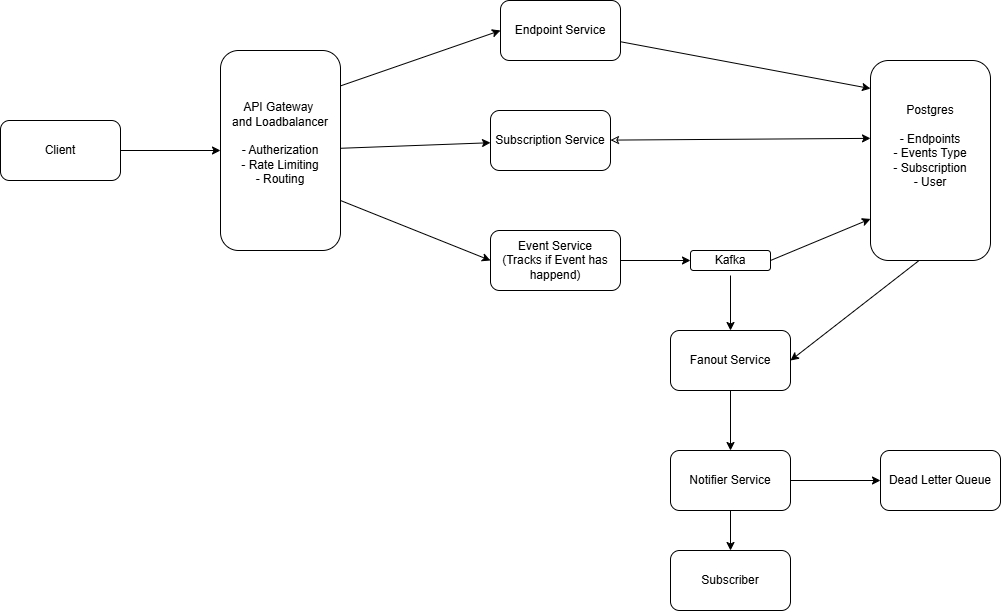

The diagram above was exported from draw.io. Its source (the exported page's mxGraphModel, read from the mxfile embedded in the PNG):
<mxGraphModel dx="1180" dy="1106" grid="1" gridSize="10" guides="1" tooltips="1" connect="1" arrows="1" fold="1" page="1" pageScale="1" pageWidth="850" pageHeight="1100" background="light-dark(#ffffff, #121212)" math="0" shadow="0">
  <root>
    <mxCell id="0" />
    <mxCell id="1" parent="0" />
    <mxCell id="4Er96dvSz65YmloPrg1N-24" parent="1" style="rounded=1;whiteSpace=wrap;html=1;roundedPerimeter=1;" value="" vertex="1">
      <mxGeometry height="20" width="80" x="720" y="500" as="geometry" />
    </mxCell>
    <mxCell id="4Er96dvSz65YmloPrg1N-2" edge="1" parent="1" source="4Er96dvSz65YmloPrg1N-1" style="edgeStyle=none;html=1;" target="4Er96dvSz65YmloPrg1N-3">
      <mxGeometry relative="1" as="geometry">
        <mxPoint x="320" y="400" as="targetPoint" />
      </mxGeometry>
    </mxCell>
    <mxCell id="4Er96dvSz65YmloPrg1N-1" parent="1" style="rounded=1;whiteSpace=wrap;html=1;roundedPerimeter=1;" value="Client" vertex="1">
      <mxGeometry height="60" width="120" x="30" y="370" as="geometry" />
    </mxCell>
    <mxCell id="4Er96dvSz65YmloPrg1N-5" edge="1" parent="1" source="4Er96dvSz65YmloPrg1N-3" style="edgeStyle=none;html=1;" target="4Er96dvSz65YmloPrg1N-4" value="">
      <mxGeometry relative="1" as="geometry" />
    </mxCell>
    <mxCell id="4Er96dvSz65YmloPrg1N-9" edge="1" parent="1" source="4Er96dvSz65YmloPrg1N-3" style="edgeStyle=none;html=1;entryX=0;entryY=0.5;entryDx=0;entryDy=0;exitX=1;exitY=0.177;exitDx=0;exitDy=0;" target="4Er96dvSz65YmloPrg1N-8">
      <mxGeometry relative="1" as="geometry">
        <mxPoint x="440" y="409.14391725091343" as="sourcePoint" />
        <mxPoint x="570" y="410.86407129455904" as="targetPoint" />
      </mxGeometry>
    </mxCell>
    <mxCell id="4Er96dvSz65YmloPrg1N-21" edge="1" parent="1" source="4Er96dvSz65YmloPrg1N-3" style="edgeStyle=none;html=1;exitX=1;exitY=0.75;exitDx=0;exitDy=0;entryX=0;entryY=0.5;entryDx=0;entryDy=0;" target="4Er96dvSz65YmloPrg1N-12">
      <mxGeometry relative="1" as="geometry" />
    </mxCell>
    <mxCell id="4Er96dvSz65YmloPrg1N-3" parent="1" style="rounded=1;whiteSpace=wrap;html=1;roundedPerimeter=1;" value="API Gateway&amp;nbsp;&lt;div&gt;and Loadbalancer&lt;/div&gt;&lt;div&gt;&lt;br&gt;&lt;/div&gt;&lt;div&gt;- Autherization&lt;/div&gt;&lt;div&gt;- Rate Limiting&lt;/div&gt;&lt;div&gt;- Routing&lt;/div&gt;&lt;div&gt;&lt;br&gt;&lt;/div&gt;" vertex="1">
      <mxGeometry height="200" width="120" x="250" y="300" as="geometry" />
    </mxCell>
    <mxCell id="4Er96dvSz65YmloPrg1N-6" edge="1" parent="1" source="4Er96dvSz65YmloPrg1N-4" style="edgeStyle=none;html=1;entryX=-0.024;entryY=0.384;entryDx=0;entryDy=0;startArrow=classic;startFill=0;" target="4Er96dvSz65YmloPrg1N-7">
      <mxGeometry relative="1" as="geometry">
        <mxPoint x="810" y="350" as="targetPoint" />
      </mxGeometry>
    </mxCell>
    <mxCell id="4Er96dvSz65YmloPrg1N-4" parent="1" style="whiteSpace=wrap;html=1;rounded=1;roundedPerimeter=1;" value="Subscription Service" vertex="1">
      <mxGeometry height="60" width="120" x="520" y="360" as="geometry" />
    </mxCell>
    <mxCell id="4Er96dvSz65YmloPrg1N-22" edge="1" parent="1" source="4Er96dvSz65YmloPrg1N-30" style="edgeStyle=none;html=1;entryX=0.5;entryY=0;entryDx=0;entryDy=0;exitX=0.5;exitY=1;exitDx=0;exitDy=0;" target="4Er96dvSz65YmloPrg1N-16">
      <mxGeometry relative="1" as="geometry">
        <mxPoint x="743.04" y="549.9999999999998" as="sourcePoint" />
        <mxPoint x="740.0000000000002" y="649.9999999999998" as="targetPoint" />
      </mxGeometry>
    </mxCell>
    <mxCell id="4Er96dvSz65YmloPrg1N-31" edge="1" parent="1" source="4Er96dvSz65YmloPrg1N-7" style="edgeStyle=none;html=1;exitX=0.405;exitY=0.999;exitDx=0;exitDy=0;entryX=1;entryY=0.5;entryDx=0;entryDy=0;" target="4Er96dvSz65YmloPrg1N-30">
      <mxGeometry relative="1" as="geometry">
        <mxPoint x="958.7" y="509.9999999999998" as="sourcePoint" />
        <mxPoint x="961.2963488843814" y="569.9999999999998" as="targetPoint" />
      </mxGeometry>
    </mxCell>
    <mxCell id="4Er96dvSz65YmloPrg1N-7" parent="1" style="rounded=1;whiteSpace=wrap;html=1;roundedPerimeter=1;" value="Postgres&lt;div&gt;&lt;br&gt;&lt;/div&gt;&lt;div&gt;- Endpoints&lt;/div&gt;&lt;div&gt;- Events Type&lt;/div&gt;&lt;div&gt;- Subscription&lt;/div&gt;&lt;div&gt;- User&lt;/div&gt;&lt;div&gt;&lt;br&gt;&lt;/div&gt;&lt;div&gt;&lt;br&gt;&lt;/div&gt;" vertex="1">
      <mxGeometry height="200" width="120" x="900" y="310" as="geometry" />
    </mxCell>
    <mxCell id="4Er96dvSz65YmloPrg1N-15" edge="1" parent="1" source="4Er96dvSz65YmloPrg1N-8" style="edgeStyle=none;html=1;entryX=0.012;entryY=0.149;entryDx=0;entryDy=0;" target="4Er96dvSz65YmloPrg1N-7">
      <mxGeometry relative="1" as="geometry">
        <mxPoint x="890" y="340" as="targetPoint" />
      </mxGeometry>
    </mxCell>
    <mxCell id="4Er96dvSz65YmloPrg1N-8" parent="1" style="whiteSpace=wrap;html=1;rounded=1;roundedPerimeter=1;" value="Endpoint Service" vertex="1">
      <mxGeometry height="60" width="120" x="530" y="250" as="geometry" />
    </mxCell>
    <mxCell id="4Er96dvSz65YmloPrg1N-10" parent="1" style="rounded=1;whiteSpace=wrap;html=1;roundedPerimeter=1;" value="Subscriber" vertex="1">
      <mxGeometry height="60" width="120" x="700" y="800" as="geometry" />
    </mxCell>
    <mxCell id="4Er96dvSz65YmloPrg1N-13" edge="1" parent="1" source="4Er96dvSz65YmloPrg1N-12" style="edgeStyle=none;html=1;entryX=0;entryY=0.5;entryDx=0;entryDy=0;" target="4Er96dvSz65YmloPrg1N-24">
      <mxGeometry relative="1" as="geometry" />
    </mxCell>
    <mxCell id="4Er96dvSz65YmloPrg1N-12" parent="1" style="rounded=1;whiteSpace=wrap;html=1;roundedPerimeter=1;" value="Event Service&lt;div&gt;(Tracks if Event has happend)&lt;/div&gt;" vertex="1">
      <mxGeometry height="60" width="130" x="520" y="480" as="geometry" />
    </mxCell>
    <mxCell id="4Er96dvSz65YmloPrg1N-23" edge="1" parent="1" source="4Er96dvSz65YmloPrg1N-16" style="edgeStyle=none;html=1;" target="4Er96dvSz65YmloPrg1N-10">
      <mxGeometry relative="1" as="geometry" />
    </mxCell>
    <mxCell id="4Er96dvSz65YmloPrg1N-27" edge="1" parent="1" source="4Er96dvSz65YmloPrg1N-16" style="edgeStyle=none;html=1;entryX=0;entryY=0.5;entryDx=0;entryDy=0;" target="4Er96dvSz65YmloPrg1N-28">
      <mxGeometry relative="1" as="geometry">
        <mxPoint x="900" y="649.9999999999998" as="targetPoint" />
      </mxGeometry>
    </mxCell>
    <mxCell id="4Er96dvSz65YmloPrg1N-16" parent="1" style="rounded=1;whiteSpace=wrap;html=1;roundedPerimeter=1;" value="Notifier Service" vertex="1">
      <mxGeometry height="60" width="120" x="700" y="700" as="geometry" />
    </mxCell>
    <mxCell id="4Er96dvSz65YmloPrg1N-37" edge="1" parent="1" source="4Er96dvSz65YmloPrg1N-24" style="edgeStyle=none;html=1;entryX=-0.024;entryY=0.806;entryDx=0;entryDy=0;exitX=1;exitY=0.5;exitDx=0;exitDy=0;" target="4Er96dvSz65YmloPrg1N-7">
      <mxGeometry relative="1" as="geometry" />
    </mxCell>
    <mxCell id="4Er96dvSz65YmloPrg1N-20" parent="1" style="text;html=1;whiteSpace=wrap;strokeColor=none;fillColor=none;align=center;verticalAlign=middle;rounded=0;" value="Kafka" vertex="1">
      <mxGeometry height="30" width="60" x="730" y="495" as="geometry" />
    </mxCell>
    <mxCell id="4Er96dvSz65YmloPrg1N-28" parent="1" style="rounded=1;whiteSpace=wrap;html=1;roundedPerimeter=1;" value="Dead Letter Queue" vertex="1">
      <mxGeometry height="60" width="120" x="910" y="700" as="geometry" />
    </mxCell>
    <mxCell id="4Er96dvSz65YmloPrg1N-38" edge="1" parent="1" source="4Er96dvSz65YmloPrg1N-20" style="edgeStyle=none;html=1;entryX=0.5;entryY=0;entryDx=0;entryDy=0;exitX=0.5;exitY=1;exitDx=0;exitDy=0;" target="4Er96dvSz65YmloPrg1N-30" value="">
      <mxGeometry relative="1" as="geometry">
        <mxPoint x="760" y="525" as="sourcePoint" />
        <mxPoint x="760" y="670" as="targetPoint" />
      </mxGeometry>
    </mxCell>
    <mxCell id="4Er96dvSz65YmloPrg1N-30" parent="1" style="rounded=1;whiteSpace=wrap;html=1;roundedPerimeter=1;" value="Fanout Service" vertex="1">
      <mxGeometry height="60" width="120" x="700" y="580" as="geometry" />
    </mxCell>
  </root>
</mxGraphModel>